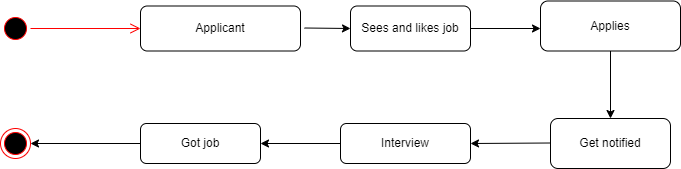

The diagram above was exported from draw.io. Its source (the exported page's mxGraphModel, read from the mxfile embedded in the PNG):
<mxGraphModel dx="1038" dy="521" grid="1" gridSize="10" guides="1" tooltips="1" connect="1" arrows="1" fold="1" page="1" pageScale="1" pageWidth="827" pageHeight="1169" math="0" shadow="0">
  <root>
    <mxCell id="0" />
    <mxCell id="1" parent="0" />
    <mxCell id="ufVg8z_yHEUcNF8G9cpe-1" value="" style="ellipse;html=1;shape=startState;fillColor=#000000;strokeColor=#ff0000;" parent="1" vertex="1">
      <mxGeometry x="50" y="90" width="30" height="30" as="geometry" />
    </mxCell>
    <mxCell id="ufVg8z_yHEUcNF8G9cpe-2" value="" style="edgeStyle=orthogonalEdgeStyle;html=1;verticalAlign=bottom;endArrow=open;endSize=8;strokeColor=#ff0000;rounded=0;" parent="1" source="ufVg8z_yHEUcNF8G9cpe-1" edge="1">
      <mxGeometry relative="1" as="geometry">
        <mxPoint x="190" y="105" as="targetPoint" />
      </mxGeometry>
    </mxCell>
    <mxCell id="ufVg8z_yHEUcNF8G9cpe-3" value="Applicant" style="rounded=1;whiteSpace=wrap;html=1;" parent="1" vertex="1">
      <mxGeometry x="190" y="82.5" width="160" height="45" as="geometry" />
    </mxCell>
    <mxCell id="ufVg8z_yHEUcNF8G9cpe-4" value="Sees and likes job" style="rounded=1;whiteSpace=wrap;html=1;" parent="1" vertex="1">
      <mxGeometry x="400" y="82.5" width="120" height="45" as="geometry" />
    </mxCell>
    <mxCell id="ufVg8z_yHEUcNF8G9cpe-5" value="Applies" style="rounded=1;whiteSpace=wrap;html=1;" parent="1" vertex="1">
      <mxGeometry x="590" y="77.5" width="140" height="50" as="geometry" />
    </mxCell>
    <mxCell id="ufVg8z_yHEUcNF8G9cpe-7" value="" style="endArrow=classic;html=1;rounded=0;" parent="1" edge="1">
      <mxGeometry width="50" height="50" relative="1" as="geometry">
        <mxPoint x="354" y="104.5" as="sourcePoint" />
        <mxPoint x="400" y="105" as="targetPoint" />
      </mxGeometry>
    </mxCell>
    <mxCell id="ufVg8z_yHEUcNF8G9cpe-8" value="" style="endArrow=classic;html=1;rounded=0;exitX=1;exitY=0.5;exitDx=0;exitDy=0;" parent="1" source="ufVg8z_yHEUcNF8G9cpe-4" edge="1">
      <mxGeometry width="50" height="50" relative="1" as="geometry">
        <mxPoint x="520" y="110" as="sourcePoint" />
        <mxPoint x="590" y="105" as="targetPoint" />
      </mxGeometry>
    </mxCell>
    <mxCell id="ufVg8z_yHEUcNF8G9cpe-10" value="Interview" style="rounded=1;whiteSpace=wrap;html=1;" parent="1" vertex="1">
      <mxGeometry x="390" y="200" width="130" height="40" as="geometry" />
    </mxCell>
    <mxCell id="ufVg8z_yHEUcNF8G9cpe-12" value="Got job" style="rounded=1;whiteSpace=wrap;html=1;" parent="1" vertex="1">
      <mxGeometry x="190" y="200" width="120" height="40" as="geometry" />
    </mxCell>
    <mxCell id="ufVg8z_yHEUcNF8G9cpe-13" value="" style="ellipse;html=1;shape=endState;fillColor=#000000;strokeColor=#ff0000;" parent="1" vertex="1">
      <mxGeometry x="50" y="205" width="30" height="30" as="geometry" />
    </mxCell>
    <mxCell id="ufVg8z_yHEUcNF8G9cpe-14" value="" style="endArrow=classic;html=1;rounded=0;exitX=0;exitY=0.5;exitDx=0;exitDy=0;entryX=1;entryY=0.5;entryDx=0;entryDy=0;" parent="1" source="ufVg8z_yHEUcNF8G9cpe-12" target="ufVg8z_yHEUcNF8G9cpe-13" edge="1">
      <mxGeometry width="50" height="50" relative="1" as="geometry">
        <mxPoint x="380" y="235" as="sourcePoint" />
        <mxPoint x="300" y="230" as="targetPoint" />
      </mxGeometry>
    </mxCell>
    <mxCell id="ufVg8z_yHEUcNF8G9cpe-18" value="" style="endArrow=classic;html=1;rounded=0;" parent="1" source="ufVg8z_yHEUcNF8G9cpe-5" target="ufVg8z_yHEUcNF8G9cpe-19" edge="1">
      <mxGeometry width="50" height="50" relative="1" as="geometry">
        <mxPoint x="635" y="240" as="sourcePoint" />
        <mxPoint x="660" y="170" as="targetPoint" />
      </mxGeometry>
    </mxCell>
    <mxCell id="ufVg8z_yHEUcNF8G9cpe-19" value="Get notified" style="rounded=1;whiteSpace=wrap;html=1;" parent="1" vertex="1">
      <mxGeometry x="600" y="195" width="120" height="50" as="geometry" />
    </mxCell>
    <mxCell id="ufVg8z_yHEUcNF8G9cpe-20" value="" style="endArrow=classic;html=1;rounded=0;" parent="1" edge="1">
      <mxGeometry width="50" height="50" relative="1" as="geometry">
        <mxPoint x="600" y="219.5" as="sourcePoint" />
        <mxPoint x="520" y="220" as="targetPoint" />
      </mxGeometry>
    </mxCell>
    <mxCell id="ufVg8z_yHEUcNF8G9cpe-21" value="" style="endArrow=classic;html=1;rounded=0;entryX=1;entryY=0.5;entryDx=0;entryDy=0;" parent="1" target="ufVg8z_yHEUcNF8G9cpe-12" edge="1">
      <mxGeometry width="50" height="50" relative="1" as="geometry">
        <mxPoint x="390" y="220" as="sourcePoint" />
        <mxPoint x="320" y="220" as="targetPoint" />
      </mxGeometry>
    </mxCell>
  </root>
</mxGraphModel>